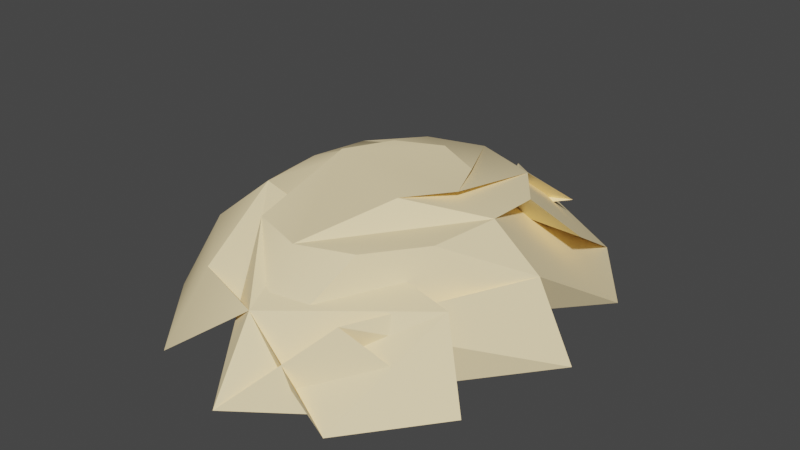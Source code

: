 # Source: WonkyNormals-NoCustom.blend  (saved by Blender 2.92.15; exported with 4.5.12 LTS)
import bpy
from mathutils import Matrix  # noqa: F401  (used for matrix-valued properties, if any)

bpy.ops.wm.read_factory_settings(use_empty=True)
scene = bpy.context.scene
scene.name = 'Scene'

# ---- collections
col_collection = bpy.data.collections.new('Collection'); scene.collection.children.link(col_collection)

# ---- materials (node trees are filled in below, after node groups)
mat_material_001 = bpy.data.materials.new('Material.001')
mat_material_001.use_transparent_shadow = False
mat_material_001.diffuse_color = (1.0, 0.8096, 0.4719, 1.0)

# ---- node groups
ng_auto_smooth = bpy.data.node_groups.new('Auto Smooth', 'GeometryNodeTree')
_s = ng_auto_smooth.interface.new_socket(name='Geometry', in_out='OUTPUT', socket_type='NodeSocketGeometry')
_s = ng_auto_smooth.interface.new_socket(name='Geometry', in_out='INPUT', socket_type='NodeSocketGeometry')
_s = ng_auto_smooth.interface.new_socket(name='Angle', in_out='INPUT', socket_type='NodeSocketFloat')
_s.subtype = 'ANGLE'
_s.min_value = 0.0
_s.max_value = 3.142
ng_auto_smooth.is_modifier = True
_N = ng_auto_smooth.nodes; _L = ng_auto_smooth.links
n0 = _N.new('NodeGroupOutput'); n0.name = 'Group Output'; n0.location = (480, -100)
n1 = _N.new('NodeGroupInput'); n1.name = 'Group Input'; n1.location = (-420, -300)
n2 = _N.new('NodeGroupInput'); n2.name = 'Group Input.001'; n2.location = (-60, -100)
n3 = _N.new('GeometryNodeSetShadeSmooth'); n3.name = 'Set Shade Smooth'; n3.location = (120, -100)
n3.domain = 'EDGE'
n4 = _N.new('GeometryNodeSetShadeSmooth'); n4.name = 'Set Shade Smooth.001'; n4.location = (300, -100)
n5 = _N.new('GeometryNodeInputMeshEdgeAngle'); n5.name = 'Edge Angle'; n5.location = (-420, -220)
n6 = _N.new('GeometryNodeInputEdgeSmooth'); n6.name = 'Is Edge Smooth'; n6.location = (-60, -160)
n7 = _N.new('GeometryNodeInputShadeSmooth'); n7.name = 'Is Face Smooth'; n7.location = (-240, -340)
n8 = _N.new('FunctionNodeBooleanMath'); n8.name = 'Boolean Math'; n8.location = (-60, -220)
n9 = _N.new('FunctionNodeCompare'); n9.name = 'Compare'; n9.location = (-240, -180)
n9.operation = 'LESS_EQUAL'
_L.new(n5.outputs[0], n9.inputs[0])
_L.new(n4.outputs[0], n0.inputs[0])
_L.new(n1.outputs[1], n9.inputs[1])
_L.new(n9.outputs[0], n8.inputs[0])
_L.new(n7.outputs[0], n8.inputs[1])
_L.new(n2.outputs[0], n3.inputs[0])
_L.new(n6.outputs[0], n3.inputs[1])
_L.new(n3.outputs[0], n4.inputs[0])
_L.new(n8.outputs[0], n3.inputs[2])
n0.is_active_output = True

# ---- material node trees

# ---- world
world_world = bpy.data.worlds.new('World'); scene.world = world_world
world_world.use_nodes = True; world_world.node_tree.nodes.clear()
_N = world_world.node_tree.nodes; _L = world_world.node_tree.links
n0 = _N.new('ShaderNodeOutputWorld'); n0.name = 'World Output'; n0.location = (300, 300)
n1 = _N.new('ShaderNodeBackground'); n1.name = 'Background'; n1.location = (10, 300)
n1.inputs[0].default_value = (0.05088, 0.05088, 0.05088, 1.0)
_L.new(n1.outputs[0], n0.inputs[0])
n0.is_active_output = True
world_world.color = (0.05088, 0.05088, 0.05088)
world_world.use_sun_shadow = False
world_world.sun_shadow_jitter_overblur = 0.0

# ---- meshes
me_mhelmetlight_0_009 = bpy.data.meshes.new('MHelmetLight:0.009')
me_mhelmetlight_0_009.from_pydata([(3.418, -6.441, 8.956), (5.863, -3.544, 9.062), (3.744, 7.834, 8.987), (6.004, 4.665, 9.038), (-3.428, 7.892, 9.054), (0.1288, 9.241, 8.913), (-6.602, 0.5836, 9.069), (-5.758, 4.706, 9.062), (-5.637, -3.556, 9.077), (-3.182, -6.441, 8.956), (0.1222, -7.443, 8.874), (4.727, -2.728, 11.69), (2.746, -5.022, 11.51), (6.816, 0.5785, 9.05), (5.555, 0.5295, 11.66), (4.969, 3.745, 11.46), (0.174, 7.303, 11.41), (3.102, 6.305, 11.23), (-4.543, 3.864, 11.53), (-2.611, 6.37, 11.33), (-5.297, 0.5923, 11.69), (-4.496, -2.726, 11.7), (-2.5, -5.026, 11.51), (0.1244, -5.844, 11.39), (0.1244, -5.844, 11.39), (0.1222, -7.443, 8.874), (2.018, -3.429, 12.81), (3.479, -1.793, 12.92), (3.834, 0.6143, 12.95), (3.676, 2.754, 12.74), (2.373, 4.53, 12.64), (0.2058, 5.127, 12.8), (-1.865, 4.616, 12.76), (-3.291, 2.862, 12.78), (-3.537, 0.6971, 12.89), (-3.209, -1.751, 12.94), (-1.764, -3.432, 12.81), (0.1279, -4.037, 12.76), (0.1279, -4.037, 12.76), (1.598, -1.142, 13.59), (2.559, 0.5111, 13.48), (1.843, 2.161, 13.44), (0.1638, 2.954, 13.51), (-1.396, 2.251, 13.51), (-2.18, 0.5816, 13.54)], [], [(1, 10, 11), (11, 0, 1), (10, 1, 12), (12, 13, 10), (12, 3, 14), (14, 13, 12), (2, 5, 15), (15, 16, 2), (7, 17, 18), (18, 4, 7), (6, 19, 17), (17, 7, 6), (6, 8, 20), (20, 19, 6), (8, 9, 21), (21, 20, 8), (9, 23, 22), (22, 21, 9), (22, 23, 0), (0, 11, 22), (24, 11, 10), (10, 25, 24), (13, 26, 25), (25, 10, 13), (13, 14, 27), (27, 26, 13), (14, 16, 28), (28, 27, 14), (29, 28, 16), (16, 15, 29), (29, 15, 18), (18, 30, 29), (17, 31, 30), (30, 18, 17), (31, 17, 19), (19, 32, 31), (33, 32, 19), (19, 20, 33), (20, 21, 34), (34, 33, 20), (21, 22, 35), (35, 34, 21), (35, 22, 11), (11, 24, 35), (25, 36, 24), (25, 26, 37), (37, 36, 25), (26, 27, 38), (38, 37, 26), (27, 28, 38), (39, 38, 28), (28, 29, 39), (30, 40, 39), (39, 29, 30), (30, 31, 40), (41, 40, 31), (31, 32, 41), (33, 42, 41), (41, 32, 33), (33, 34, 42), (34, 35, 43), (43, 42, 34), (43, 35, 24), (24, 36, 43), (36, 37, 44), (37, 38, 44), (38, 39, 44), (44, 39, 40), (40, 41, 44), (41, 42, 44), (42, 43, 44), (43, 36, 44), (3, 2, 16), (16, 14, 3), (4, 18, 15), (15, 5, 4)])
me_mhelmetlight_0_009.polygons.foreach_set('use_smooth', [True] * 76)
_uv = me_mhelmetlight_0_009.uv_layers.new(name='UVMap')
_uv.uv.foreach_set('vector', [0.4602, 0.7559, 0.5205, 0.7454, 0.5347, 0.8047, 0.5347, 0.8047, 0.4746, 0.8339, 0.4602, 0.7559, 0.5205, 0.7454, 0.4602, 0.7559, 0.4641, 0.6682, 0.4641, 0.6682, 0.521, 0.6819, 0.5205, 0.7454, 0.4641, 0.6682, 0.4971, 0.5845, 0.54, 0.624, 0.54, 0.624, 0.521, 0.6819, 0.4641, 0.6682, 0.5596, 0.5254, 0.6396, 0.5056, 0.6353, 0.5686, 0.6353, 0.5686, 0.5796, 0.5796, 0.5596, 0.5254, 0.7695, 0.5959, 0.7217, 0.6294, 0.686, 0.5847, 0.686, 0.5847, 0.7139, 0.5342, 0.7695, 0.5959, 0.7944, 0.6792, 0.7378, 0.688, 0.7217, 0.6294, 0.7217, 0.6294, 0.7695, 0.5959, 0.7944, 0.6792, 0.7944, 0.6792, 0.7925, 0.7638, 0.7354, 0.7502, 0.7354, 0.7502, 0.7378, 0.688, 0.7944, 0.6792, 0.7925, 0.7638, 0.7739, 0.839, 0.7178, 0.8074, 0.7178, 0.8074, 0.7354, 0.7502, 0.7925, 0.7638, 0.7739, 0.839, 0.7378, 0.9082, 0.6812, 0.8572, 0.6812, 0.8572, 0.7178, 0.8074, 0.7739, 0.839, 0.5698, 0.8584, 0.5073, 0.9074, 0.4746, 0.8339, 0.4746, 0.8339, 0.5347, 0.8047, 0.5698, 0.8584, 0.5737, 0.7762, 0.5347, 0.8047, 0.5205, 0.7454, 0.5205, 0.7454, 0.5576, 0.7344, 0.5737, 0.7762, 0.521, 0.6819, 0.5605, 0.6887, 0.5576, 0.7344, 0.5576, 0.7344, 0.5205, 0.7454, 0.521, 0.6819, 0.521, 0.6819, 0.54, 0.624, 0.5684, 0.6504, 0.5684, 0.6504, 0.5605, 0.6887, 0.521, 0.6819, 0.54, 0.624, 0.5796, 0.5796, 0.5938, 0.6213, 0.5938, 0.6213, 0.5684, 0.6504, 0.54, 0.624, 0.6323, 0.6145, 0.5938, 0.6213, 0.5796, 0.5796, 0.5796, 0.5796, 0.6353, 0.5686, 0.6323, 0.6145, 0.6323, 0.6145, 0.6353, 0.5686, 0.686, 0.5847, 0.686, 0.5847, 0.6675, 0.624, 0.6323, 0.6145, 0.7217, 0.6294, 0.6929, 0.6536, 0.6675, 0.624, 0.6675, 0.624, 0.686, 0.5847, 0.7217, 0.6294, 0.6929, 0.6536, 0.7217, 0.6294, 0.7378, 0.688, 0.7378, 0.688, 0.6997, 0.6917, 0.6929, 0.6536, 0.6992, 0.7371, 0.6997, 0.6917, 0.7378, 0.688, 0.7378, 0.688, 0.7354, 0.7502, 0.6992, 0.7371, 0.7354, 0.7502, 0.7178, 0.8074, 0.6816, 0.778, 0.6816, 0.778, 0.6992, 0.7371, 0.7354, 0.7502, 0.7178, 0.8074, 0.6812, 0.8572, 0.6479, 0.8083, 0.6479, 0.8083, 0.6816, 0.778, 0.7178, 0.8074, 0.6069, 0.8088, 0.5698, 0.8584, 0.5347, 0.8047, 0.5347, 0.8047, 0.5737, 0.7762, 0.6069, 0.8088, 0.5576, 0.7344, 0.5996, 0.7305, 0.5737, 0.7762, 0.5576, 0.7344, 0.5605, 0.6887, 0.5854, 0.6956, 0.5854, 0.6956, 0.5996, 0.7305, 0.5576, 0.7344, 0.5605, 0.6887, 0.5684, 0.6504, 0.6011, 0.6665, 0.6011, 0.6665, 0.5854, 0.6956, 0.5605, 0.6887, 0.5684, 0.6504, 0.5938, 0.6213, 0.6011, 0.6665, 0.6313, 0.6548, 0.6011, 0.6665, 0.5938, 0.6213, 0.5938, 0.6213, 0.6323, 0.6145, 0.6313, 0.6548, 0.6675, 0.624, 0.6582, 0.6675, 0.6313, 0.6548, 0.6313, 0.6548, 0.6323, 0.6145, 0.6675, 0.624, 0.6675, 0.624, 0.6929, 0.6536, 0.6582, 0.6675, 0.6724, 0.697, 0.6582, 0.6675, 0.6929, 0.6536, 0.6929, 0.6536, 0.6997, 0.6917, 0.6724, 0.697, 0.6992, 0.7371, 0.6582, 0.7314, 0.6724, 0.697, 0.6724, 0.697, 0.6997, 0.6917, 0.6992, 0.7371, 0.6992, 0.7371, 0.6816, 0.778, 0.6582, 0.7314, 0.6816, 0.778, 0.6479, 0.8083, 0.6289, 0.7535, 0.6289, 0.7535, 0.6582, 0.7314, 0.6816, 0.778, 0.6289, 0.7535, 0.6069, 0.8088, 0.5737, 0.7762, 0.5737, 0.7762, 0.5996, 0.7305, 0.6289, 0.7535, 0.5996, 0.7305, 0.5854, 0.6956, 0.6294, 0.6997, 0.5854, 0.6956, 0.6011, 0.6665, 0.6294, 0.6997, 0.6011, 0.6665, 0.6313, 0.6548, 0.6294, 0.6997, 0.6294, 0.6997, 0.6313, 0.6548, 0.6582, 0.6675, 0.6582, 0.6675, 0.6724, 0.697, 0.6294, 0.6997, 0.6724, 0.697, 0.6582, 0.7314, 0.6294, 0.6997, 0.6582, 0.7314, 0.6289, 0.7535, 0.6294, 0.6997, 0.6289, 0.7535, 0.5996, 0.7305, 0.6294, 0.6997, 0.4971, 0.5845, 0.5596, 0.5254, 0.5796, 0.5796, 0.5796, 0.5796, 0.54, 0.624, 0.4971, 0.5845, 0.7139, 0.5342, 0.686, 0.5847, 0.6353, 0.5686, 0.6353, 0.5686, 0.6396, 0.5056, 0.7139, 0.5342])
me_mhelmetlight_0_009.materials.append(mat_material_001)
me_mhelmetlight_0_009.use_remesh_fix_poles = True
me_mhelmetlight_0_009.use_remesh_preserve_attributes = False
me_mhelmetlight_0_009.use_mirror_vertex_groups = False
me_mhelmetlight_0_009.update()
arm_base_meshes_armor_dcguard_mhelmetlight_nif = bpy.data.armatures.new('BASE meshes\\Armor\\DCGuard\\MHelmetLight.nif')  # bones are not reproduced

# ---- objects
ob_mhelmetlight_0 = bpy.data.objects.new('MHelmetLight:0', me_mhelmetlight_0_009)
ob_base_meshes_armor_dcguard_mhelmetlight_nif = bpy.data.objects.new('BASE meshes\\Armor\\DCGuard\\MHelmetLight.nif', arm_base_meshes_armor_dcguard_mhelmetlight_nif)

# ---- transforms, parenting, visibility, modifiers, constraints
ob_mhelmetlight_0.parent = ob_base_meshes_armor_dcguard_mhelmetlight_nif
ob_mhelmetlight_0.location = (-0.0001817, -0.8818, 120.8)
ob_mhelmetlight_0.rotation_euler = (6.403e-06, -2.191e-06, 5.263e-06)
ob_mhelmetlight_0.show_only_shape_key = True
ob_mhelmetlight_0.lineart.crease_threshold = 0.0
_vg = ob_mhelmetlight_0.vertex_groups.new(name='HEAD')
for _i, _w in zip([1, 2, 3, 4, 5, 6, 7, 8, 12, 13, 14, 15, 16, 17, 18, 19, 26, 27, 28, 29, 30, 31, 32, 37, 38, 39, 40, 41, 44], [0.07031, 0.8716, 0.6333, 0.8726, 0.8916, 0.3748, 0.6333, 0.06824, 0.3779, 0.09937, 0.2534, 0.5161, 0.4565, 0.2542, 0.4558, 0.09766, 0.03207, 0.1056, 0.2057, 0.2461, 0.2126, 0.1123, 0.03369, 0.02214, 0.06995, 0.0899, 0.07324, 0.02219, 0.02235]): _vg.add([_i], _w, 'REPLACE')
_vg = ob_mhelmetlight_0.vertex_groups.new(name='Head_skin')
for _i, _w in zip([0, 1, 2, 3, 4, 5, 6, 7, 8, 9, 10, 11, 12, 13, 14, 15, 16, 17, 18, 19, 20, 21, 22, 23, 24, 25, 26, 27, 28, 29, 30, 31, 32, 33, 34, 35, 36, 37, 38, 39, 40, 41, 42, 43, 44], [1.0, 0.9297, 0.1283, 0.3667, 0.1273, 0.1083, 0.6255, 0.3667, 0.9316, 1.0, 1.0, 1.0, 0.6221, 0.9004, 0.7466, 0.4839, 0.5435, 0.7456, 0.5439, 0.9023, 1.0, 1.0, 1.0, 1.0, 1.0, 1.0, 0.9678, 0.8945, 0.7944, 0.7539, 0.7871, 0.8877, 0.9663, 1.0, 1.0, 1.0, 1.0, 0.978, 0.9302, 0.9102, 0.9268, 0.978, 1.0, 1.0, 0.9775]): _vg.add([_i], _w, 'REPLACE')
_vg = ob_mhelmetlight_0.vertex_groups.new(name='FO4 Segment #0')
_vg = ob_mhelmetlight_0.vertex_groups.new(name='FO4 1')
_vg = ob_mhelmetlight_0.vertex_groups.new(name='1 | Head/Hair | 2')
_vg.add([0, 1, 2, 3, 4, 5, 6, 7, 8, 9, 10, 11, 12, 13, 14, 15, 16, 17, 18, 19, 20, 21, 22, 23, 24, 25, 26, 27, 28, 29, 30, 31, 32, 33, 34, 35, 36, 37, 38, 39, 40, 41, 42, 43, 44], 1.0, 'REPLACE')
_vg = ob_mhelmetlight_0.vertex_groups.new(name='Root')
_vg = ob_mhelmetlight_0.vertex_groups.new(name='COM')
_vg = ob_mhelmetlight_0.vertex_groups.new(name='SPINE1')
_vg = ob_mhelmetlight_0.vertex_groups.new(name='SPINE2')
_vg = ob_mhelmetlight_0.vertex_groups.new(name='Chest')
_vg = ob_mhelmetlight_0.vertex_groups.new(name='Neck')
_m = ob_mhelmetlight_0.modifiers.new('Armature', 'ARMATURE')
_m.object = ob_base_meshes_armor_dcguard_mhelmetlight_nif
_m = ob_mhelmetlight_0.modifiers.new('Auto Smooth', 'NODES')
_m.node_group = ng_auto_smooth
_gi = [s.identifier for s in ng_auto_smooth.interface.items_tree if s.item_type == 'SOCKET' and s.in_out == 'INPUT']
_m[_gi[1]] = 0.5236  # Angle
ob_base_meshes_armor_dcguard_mhelmetlight_nif.location = (0.0, 0.0, 0.0)
ob_base_meshes_armor_dcguard_mhelmetlight_nif.lineart.crease_threshold = 0.0

# ---- collection membership
col_collection.objects.link(ob_mhelmetlight_0)
col_collection.objects.link(ob_base_meshes_armor_dcguard_mhelmetlight_nif)

# ---- scene / render settings (as saved in the file)
scene.frame_start = 1; scene.frame_end = 250; scene.frame_set(1)
scene.render.engine = 'BLENDER_EEVEE_NEXT'
scene.cycles.use_denoising = False
scene.cycles.samples = 128
scene.cycles.sampling_pattern = 'TABULATED_SOBOL'
scene.cycles.use_adaptive_sampling = False
scene.cycles.use_light_tree = False
scene.view_settings.view_transform = 'Filmic'
bpy.context.view_layer.update()

# ---- added for rendering (the .blend has no active camera and no usable light): camera, sun
cam_auto = bpy.data.cameras.new('AutoCamera')
cam_auto.lens = 50.0
cam_auto.sensor_width = 36.0
cam_auto.clip_end = 1000.0
ob_auto_camera = bpy.data.objects.new('AutoCamera', cam_auto)
scene.collection.objects.link(ob_auto_camera)
ob_auto_camera.location = (20.3123, -24.3775, 148.434)
ob_auto_camera.rotation_euler = (1.09748, -7.21219e-08, 0.694738)
scene.camera = ob_auto_camera
light_auto_sun = bpy.data.lights.new('AutoSun', 'SUN')
light_auto_sun.energy = 3.0
light_auto_sun.angle = 0.0523599
ob_auto_sun = bpy.data.objects.new('AutoSun', light_auto_sun)
scene.collection.objects.link(ob_auto_sun)
ob_auto_sun.rotation_euler = (0.872665, 0.174533, 0.523599)
bpy.context.view_layer.update()

